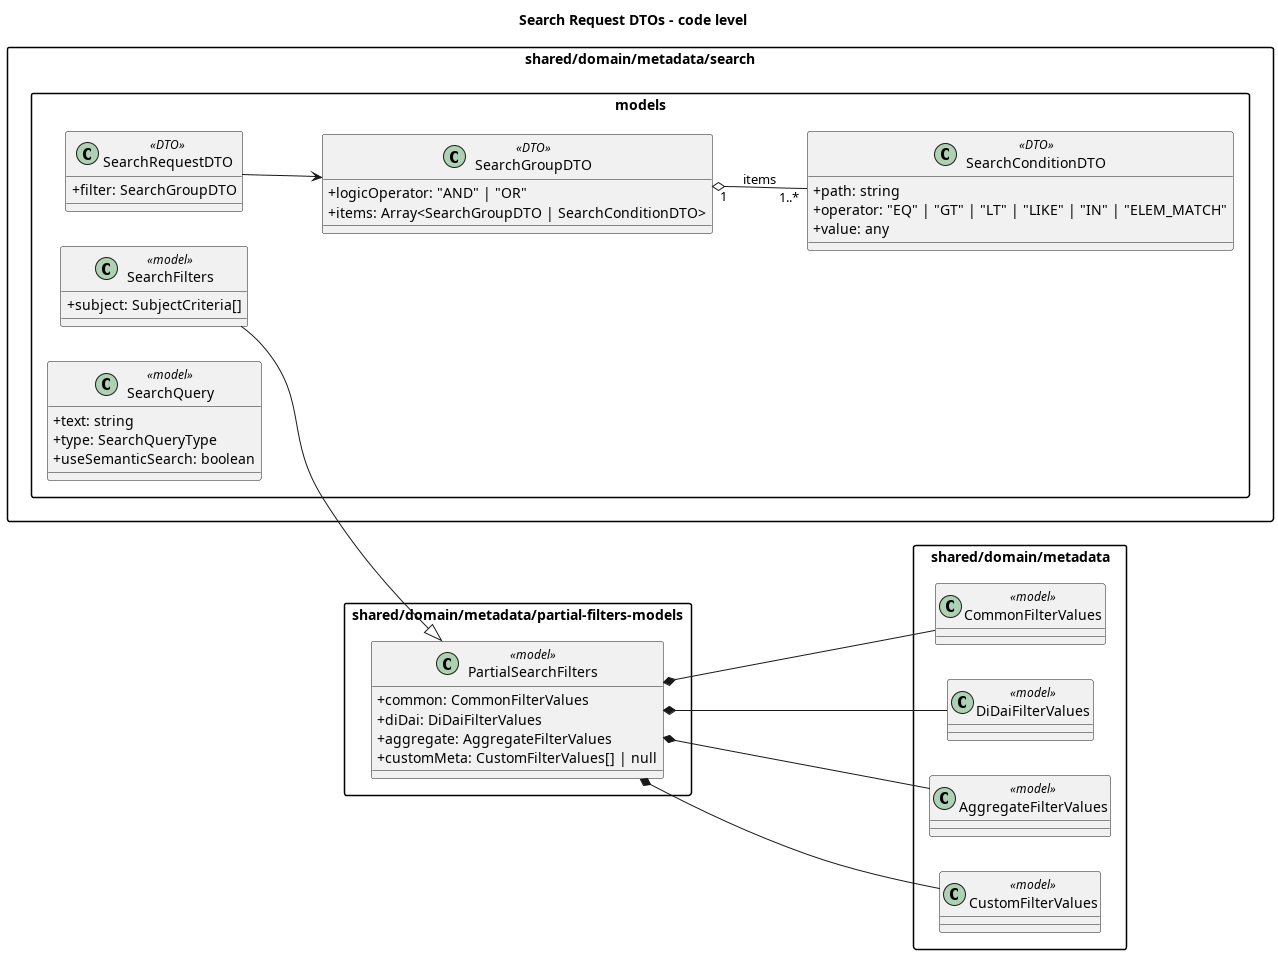

The diagram above was rendered by PlantUML. Its source (embedded in the PNG):
@startuml
title Search Request DTOs - code level

left to right direction
skinparam packageStyle rectangle
skinparam classAttributeIconSize 0

package "shared/domain/metadata/search.models" {
  class SearchRequestDTO <<DTO>> {
    +filter: SearchGroupDTO
  }

  class SearchGroupDTO <<DTO>> {
    +logicOperator: "AND" | "OR"
    +items: Array<SearchGroupDTO | SearchConditionDTO>
  }

  class SearchConditionDTO <<DTO>> {
    +path: string
    +operator: "EQ" | "GT" | "LT" | "LIKE" | "IN" | "ELEM_MATCH"
    +value: any
  }

  class SearchFilters <<model>> {
    +subject: SubjectCriteria[]
  }

  class SearchQuery <<model>> {
    +text: string
    +type: SearchQueryType
    +useSemanticSearch: boolean
  }
}

package "shared/domain/metadata/partial-filters-models" {
  class PartialSearchFilters <<model>> {
    +common: CommonFilterValues
    +diDai: DiDaiFilterValues
    +aggregate: AggregateFilterValues
    +customMeta: CustomFilterValues[] | null
  }
}

package "shared/domain/metadata" {
  class CommonFilterValues <<model>>

  class DiDaiFilterValues <<model>>

  class AggregateFilterValues <<model>>

  class CustomFilterValues <<model>>
}

SearchRequestDTO --> SearchGroupDTO
SearchGroupDTO "1" o-- "1..*" SearchConditionDTO : items
SearchFilters --|> PartialSearchFilters
PartialSearchFilters *-- CommonFilterValues
PartialSearchFilters *-- DiDaiFilterValues
PartialSearchFilters *-- AggregateFilterValues
PartialSearchFilters *-- CustomFilterValues


@enduml